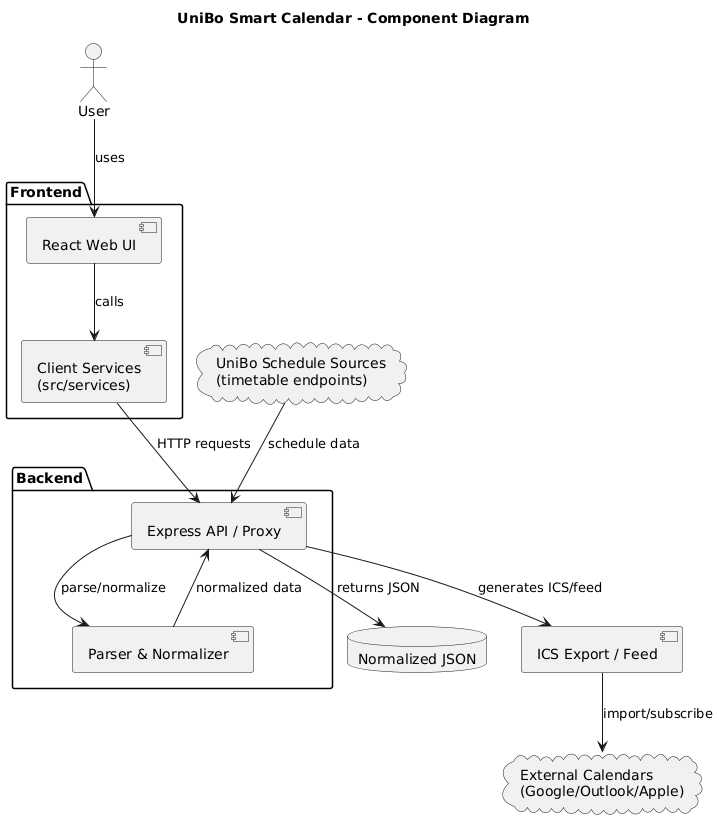

The diagram above was rendered by PlantUML. Its source (embedded in the PNG):
@startuml
title UniBo Smart Calendar - Component Diagram

actor User

package "Frontend" {
  [React Web UI] as UI
  [Client Services\n(src/services)] as S
  UI --> S : calls
}

package "Backend" {
  [Express API / Proxy] as API
  [Parser & Normalizer] as P
  API --> P : parse/normalize
  P --> API : normalized data
}

database "Normalized JSON" as JSON
component "ICS Export / Feed" as ICS
cloud "UniBo Schedule Sources\n(timetable endpoints)" as UniBo
cloud "External Calendars\n(Google/Outlook/Apple)" as Cal

User --> UI : uses
S --> API : HTTP requests
UniBo --> API : schedule data
API --> JSON : returns JSON
API --> ICS : generates ICS/feed
ICS --> Cal : import/subscribe
@enduml